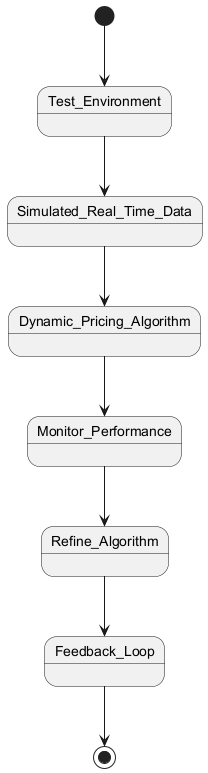

The diagram above was rendered by PlantUML. Its source (embedded in the PNG):
@startuml
[*] --> Test_Environment
Test_Environment --> Simulated_Real_Time_Data
Simulated_Real_Time_Data --> Dynamic_Pricing_Algorithm
Dynamic_Pricing_Algorithm --> Monitor_Performance
Monitor_Performance --> Refine_Algorithm
Refine_Algorithm --> Feedback_Loop
Feedback_Loop --> [*]
@enduml